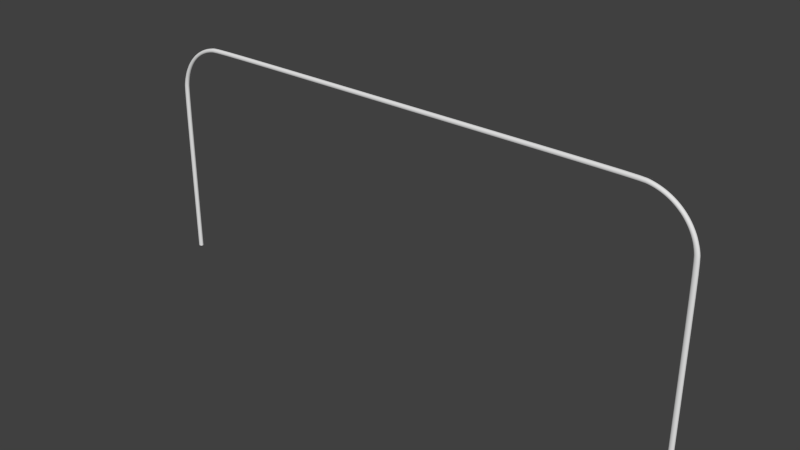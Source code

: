 # Source: Bars.blend  (saved by Blender 2.76.0; exported with 4.5.12 LTS)
import bpy
from mathutils import Matrix  # noqa: F401  (used for matrix-valued properties, if any)

bpy.ops.wm.read_factory_settings(use_empty=True)
scene = bpy.context.scene
scene.name = 'Scene'

# ---- collections
col_collection_1 = bpy.data.collections.new('Collection 1'); scene.collection.children.link(col_collection_1)

# ---- world
world_world = bpy.data.worlds.new('World'); scene.world = world_world
world_world.color = (0.05088, 0.05088, 0.05088)
world_world.use_sun_shadow = False
world_world.sun_shadow_jitter_overblur = 0.0
world_world.cycles.sampling_method = 'MANUAL'
world_world.cycles.sample_map_resolution = 256

# ---- meshes
me_circle = bpy.data.meshes.new('Circle')
me_circle.from_pydata([(4.872, -1.531, 0.05842), (4.869, -1.531, 0.04417), (4.873, -2.24, 0.05842), (4.869, -1.531, 0.07266), (4.871, -0.9105, 0.05842), (4.869, -0.9105, 0.04417), (4.87, -2.24, 0.04417), (4.87, -2.24, 0.07266), (4.869, -0.9105, 0.07266), (4.343, 0.8746, 0.05842), (4.342, 0.8725, 0.04417), (4.385, 0.8506, 0.05842), (4.342, 0.8725, 0.07266), (4.3, 0.8964, 0.05842), (4.299, 0.8943, 0.04417), (4.384, 0.8486, 0.04417), (4.384, 0.8486, 0.07266), (4.299, 0.8943, 0.07266), (4.75, 0.468, 0.05842), (4.747, 0.4675, 0.04417), (4.772, 0.4246, 0.05842), (4.747, 0.4675, 0.07266), (4.726, 0.5103, 0.05842), (4.723, 0.5096, 0.04417), (4.769, 0.4242, 0.04417), (4.769, 0.4242, 0.07266), (4.723, 0.5096, 0.07266), (1.831, 0.9972, 0.05842), (1.831, 0.9946, 0.04417), (2.652, 0.9963, 0.05842), (1.831, 0.9946, 0.07266), (0.8918, 0.9975, 0.05842), (0.8918, 0.9949, 0.04417), (2.652, 0.9938, 0.04417), (2.652, 0.9938, 0.07266), (0.8918, 0.9949, 0.07266), (4.164, 0.9488, 0.05842), (4.164, 0.9465, 0.04417), (4.21, 0.9336, 0.05842), (4.164, 0.9465, 0.07266), (4.117, 0.9618, 0.05842), (4.117, 0.9594, 0.04417), (4.21, 0.9313, 0.04417), (4.21, 0.9313, 0.07266), (4.117, 0.9594, 0.07266), (4.642, 0.6294, 0.05842), (4.64, 0.6283, 0.04417), (4.672, 0.5911, 0.05842), (4.64, 0.6283, 0.07266), (4.61, 0.6662, 0.05842), (4.608, 0.665, 0.04417), (4.67, 0.5901, 0.04417), (4.67, 0.5901, 0.07266), (4.608, 0.665, 0.07266), (4.862, 0.0669, 0.05842), (4.859, 0.0669, 0.04417), (4.867, -0.1115, 0.05842), (4.859, 0.0669, 0.07266), (4.856, 0.1566, 0.05842), (4.853, 0.1566, 0.04417), (4.864, -0.1115, 0.04417), (4.864, -0.1115, 0.07266), (4.853, 0.1566, 0.07266), (3.922, 0.987, 0.05842), (3.922, 0.9845, 0.04417), (4.027, 0.9808, 0.05842), (3.922, 0.9845, 0.07266), (3.697, 0.9915, 0.05842), (3.697, 0.989, 0.04417), (4.027, 0.9783, 0.04417), (4.027, 0.9783, 0.07266), (3.697, 0.989, 0.07266), (4.505, 0.7667, 0.05842), (4.503, 0.765, 0.04417), (4.541, 0.735, 0.05842), (4.503, 0.765, 0.07266), (4.466, 0.7966, 0.05842), (4.465, 0.7948, 0.04417), (4.54, 0.7334, 0.04417), (4.54, 0.7334, 0.07266), (4.465, 0.7948, 0.07266), (4.824, 0.2908, 0.05842), (4.821, 0.2908, 0.04417), (4.837, 0.2466, 0.05842), (4.821, 0.2908, 0.07266), (4.809, 0.3343, 0.05842), (4.806, 0.3343, 0.04417), (4.834, 0.2466, 0.04417), (4.834, 0.2466, 0.07266), (4.806, 0.3343, 0.07266), (4.33, 0.8436, 0.09402), (4.335, 0.856, 0.09165), (4.37, 0.821, 0.09402), (4.325, 0.8312, 0.09165), (4.289, 0.8642, 0.09402), (4.293, 0.8771, 0.09165), (4.376, 0.8328, 0.09165), (4.364, 0.8091, 0.09165), (4.285, 0.8513, 0.09165), (4.714, 0.46, 0.09402), (4.728, 0.4632, 0.09165), (4.734, 0.419, 0.09402), (4.699, 0.4568, 0.09165), (4.691, 0.4999, 0.09402), (4.705, 0.5041, 0.09165), (4.749, 0.4213, 0.09165), (4.719, 0.4168, 0.09165), (4.677, 0.4957, 0.09165), (1.831, 0.9593, 0.09402), (1.831, 0.9744, 0.09165), (2.652, 0.9584, 0.09402), (1.831, 0.9441, 0.09165), (0.8918, 0.9595, 0.09402), (0.8918, 0.9747, 0.09165), (2.652, 0.9736, 0.09165), (2.652, 0.9433, 0.09165), (0.8918, 0.9444, 0.09165), (4.161, 0.9137, 0.09402), (4.162, 0.9277, 0.09165), (4.204, 0.8993, 0.09402), (4.16, 0.8996, 0.09165), (4.117, 0.9259, 0.09402), (4.117, 0.9403, 0.09165), (4.207, 0.913, 0.09165), (4.202, 0.8856, 0.09165), (4.116, 0.9115, 0.09165), (4.612, 0.6123, 0.09402), (4.624, 0.6191, 0.09165), (4.64, 0.5761, 0.09402), (4.6, 0.6054, 0.09165), (4.582, 0.647, 0.09402), (4.593, 0.6547, 0.09165), (4.653, 0.5821, 0.09165), (4.627, 0.5701, 0.09165), (4.571, 0.6393, 0.09165), (4.82, 0.0669, 0.09402), (4.837, 0.0669, 0.09165), (4.824, -0.1115, 0.09402), (4.803, 0.0669, 0.09165), (4.814, 0.1566, 0.09402), (4.831, 0.1566, 0.09165), (4.841, -0.1115, 0.09165), (4.807, -0.1115, 0.09165), (4.797, 0.1566, 0.09165), (3.922, 0.9497, 0.09402), (3.922, 0.9646, 0.09165), (4.027, 0.9438, 0.09402), (3.922, 0.9347, 0.09165), (3.697, 0.9539, 0.09402), (3.697, 0.9689, 0.09165), (4.027, 0.9586, 0.09165), (4.027, 0.929, 0.09165), (3.697, 0.9389, 0.09165), (4.482, 0.7418, 0.09402), (4.491, 0.7518, 0.09165), (4.517, 0.7119, 0.09402), (4.473, 0.7318, 0.09165), (4.446, 0.77, 0.09402), (4.454, 0.7807, 0.09165), (4.527, 0.7211, 0.09165), (4.507, 0.7026, 0.09165), (4.438, 0.7594, 0.09165), (4.784, 0.2908, 0.09402), (4.8, 0.2908, 0.09165), (4.796, 0.2466, 0.09402), (4.768, 0.2908, 0.09165), (4.769, 0.3343, 0.09402), (4.785, 0.3343, 0.09165), (4.812, 0.2466, 0.09165), (4.78, 0.2466, 0.09165), (4.754, 0.3343, 0.09165), (4.829, -1.531, 0.09402), (4.847, -1.531, 0.09165), (4.83, -2.24, 0.09402), (4.812, -1.531, 0.09165), (4.828, -0.9105, 0.09402), (4.846, -0.9105, 0.09165), (4.847, -2.24, 0.09165), (4.812, -2.24, 0.09165), (4.811, -0.9105, 0.09165), (4.829, -1.531, 0.02281), (4.847, -1.531, 0.02518), (4.828, -0.9105, 0.02281), (4.812, -1.531, 0.02518), (4.83, -2.24, 0.02281), (4.847, -2.24, 0.02518), (4.846, -0.9105, 0.02518), (4.811, -0.9105, 0.02518), (4.812, -2.24, 0.02518), (4.33, 0.8436, 0.02281), (4.335, 0.856, 0.02518), (4.289, 0.8642, 0.02281), (4.325, 0.8312, 0.02518), (4.37, 0.821, 0.02281), (4.376, 0.8328, 0.02518), (4.293, 0.8771, 0.02518), (4.285, 0.8513, 0.02518), (4.364, 0.8091, 0.02518), (4.714, 0.46, 0.02281), (4.728, 0.4632, 0.02518), (4.691, 0.4999, 0.02281), (4.699, 0.4568, 0.02518), (4.734, 0.419, 0.02281), (4.749, 0.4213, 0.02518), (4.705, 0.5041, 0.02518), (4.677, 0.4957, 0.02518), (4.719, 0.4168, 0.02518), (1.831, 0.9593, 0.02281), (1.831, 0.9744, 0.02518), (0.8918, 0.9595, 0.02281), (1.831, 0.9441, 0.02518), (2.652, 0.9584, 0.02281), (2.652, 0.9736, 0.02518), (0.8918, 0.9747, 0.02518), (0.8918, 0.9444, 0.02518), (2.652, 0.9433, 0.02518), (4.161, 0.9137, 0.02281), (4.162, 0.9277, 0.02518), (4.117, 0.9259, 0.02281), (4.16, 0.8996, 0.02518), (4.204, 0.8993, 0.02281), (4.207, 0.913, 0.02518), (4.117, 0.9403, 0.02518), (4.116, 0.9115, 0.02518), (4.202, 0.8856, 0.02518), (4.612, 0.6123, 0.02281), (4.624, 0.6191, 0.02518), (4.582, 0.647, 0.02281), (4.6, 0.6054, 0.02518), (4.64, 0.5761, 0.02281), (4.653, 0.5821, 0.02518), (4.593, 0.6547, 0.02518), (4.571, 0.6393, 0.02518), (4.627, 0.5701, 0.02518), (4.82, 0.0669, 0.02281), (4.837, 0.0669, 0.02518), (4.814, 0.1566, 0.02281), (4.803, 0.0669, 0.02518), (4.824, -0.1115, 0.02281), (4.841, -0.1115, 0.02518), (4.831, 0.1566, 0.02518), (4.797, 0.1566, 0.02518), (4.807, -0.1115, 0.02518), (3.922, 0.9497, 0.02281), (3.922, 0.9646, 0.02518), (3.697, 0.9539, 0.02281), (3.922, 0.9347, 0.02518), (4.027, 0.9438, 0.02281), (4.027, 0.9586, 0.02518), (3.697, 0.9689, 0.02518), (3.697, 0.9389, 0.02518), (4.027, 0.929, 0.02518), (4.482, 0.7418, 0.02281), (4.491, 0.7518, 0.02518), (4.446, 0.77, 0.02281), (4.473, 0.7318, 0.02518), (4.517, 0.7119, 0.02281), (4.527, 0.7211, 0.02518), (4.454, 0.7807, 0.02518), (4.438, 0.7594, 0.02518), (4.507, 0.7026, 0.02518), (4.784, 0.2908, 0.02281), (4.8, 0.2908, 0.02518), (4.769, 0.3343, 0.02281), (4.768, 0.2908, 0.02518), (4.796, 0.2466, 0.02281), (4.812, 0.2466, 0.02518), (4.785, 0.3343, 0.02518), (4.754, 0.3343, 0.02518), (4.78, 0.2466, 0.02518), (1.831, 0.9214, 0.05842), (2.652, 0.9206, 0.05842), (1.831, 0.9239, 0.04417), (0.8918, 0.9216, 0.05842), (1.831, 0.9239, 0.07266), (2.652, 0.9231, 0.07266), (2.652, 0.9231, 0.04417), (0.8918, 0.9242, 0.04417), (0.8918, 0.9242, 0.07266), (3.922, 0.9123, 0.05842), (4.027, 0.9068, 0.05842), (3.922, 0.9148, 0.04417), (3.697, 0.9163, 0.05842), (3.922, 0.9148, 0.07266), (4.027, 0.9093, 0.07266), (4.027, 0.9093, 0.04417), (3.697, 0.9188, 0.04417), (3.697, 0.9188, 0.07266), (4.158, 0.8785, 0.05842), (4.199, 0.865, 0.05842), (4.158, 0.8808, 0.04417), (4.116, 0.89, 0.05842), (4.158, 0.8808, 0.07266), (4.199, 0.8672, 0.07266), (4.199, 0.8672, 0.04417), (4.116, 0.8924, 0.04417), (4.116, 0.8924, 0.07266), (4.317, 0.8126, 0.05842), (4.354, 0.7913, 0.05842), (4.318, 0.8146, 0.04417), (4.278, 0.832, 0.05842), (4.318, 0.8146, 0.07266), (4.356, 0.7933, 0.07266), (4.356, 0.7933, 0.04417), (4.279, 0.8341, 0.04417), (4.279, 0.8341, 0.07266), (4.46, 0.7169, 0.05842), (4.493, 0.6887, 0.05842), (4.462, 0.7186, 0.04417), (4.426, 0.7434, 0.05842), (4.462, 0.7186, 0.07266), (4.494, 0.6903, 0.07266), (4.494, 0.6903, 0.04417), (4.427, 0.7452, 0.04417), (4.427, 0.7452, 0.07266), (4.582, 0.5951, 0.05842), (4.608, 0.5611, 0.05842), (4.584, 0.5963, 0.04417), (4.554, 0.6278, 0.05842), (4.584, 0.5963, 0.07266), (4.611, 0.5621, 0.07266), (4.611, 0.5621, 0.04417), (4.556, 0.6291, 0.04417), (4.556, 0.6291, 0.07266), (4.678, 0.4519, 0.05842), (4.697, 0.4134, 0.05842), (4.68, 0.4525, 0.04417), (4.656, 0.4895, 0.05842), (4.68, 0.4525, 0.07266), (4.699, 0.4138, 0.07266), (4.699, 0.4138, 0.04417), (4.659, 0.4902, 0.04417), (4.659, 0.4902, 0.07266), (4.744, 0.2908, 0.05842), (4.755, 0.2466, 0.05842), (4.746, 0.2908, 0.04417), (4.73, 0.3343, 0.05842), (4.746, 0.2908, 0.07266), (4.758, 0.2466, 0.07266), (4.758, 0.2466, 0.04417), (4.733, 0.3343, 0.04417), (4.733, 0.3343, 0.07266), (4.777, 0.0669, 0.05842), (4.781, -0.1115, 0.05842), (4.78, 0.0669, 0.04417), (4.772, 0.1566, 0.05842), (4.78, 0.0669, 0.07266), (4.784, -0.1115, 0.07266), (4.784, -0.1115, 0.04417), (4.775, 0.1566, 0.04417), (4.775, 0.1566, 0.07266), (4.786, -1.531, 0.05842), (4.787, -2.24, 0.05842), (4.789, -1.531, 0.04417), (4.786, -0.9105, 0.05842), (4.789, -1.531, 0.07266), (4.79, -2.24, 0.07266), (4.79, -2.24, 0.04417), (4.788, -0.9105, 0.04417), (4.788, -0.9105, 0.07266), (4.845, 0.1566, 0.0323), (4.851, 0.0669, 0.0323), (4.855, -0.1115, 0.0323), (4.798, 0.3343, 0.0323), (4.813, 0.2908, 0.0323), (4.826, 0.2466, 0.0323), (4.716, 0.5075, 0.0323), (4.74, 0.4659, 0.0323), (4.762, 0.4231, 0.0323), (4.603, 0.6611, 0.0323), (4.634, 0.6249, 0.0323), (4.663, 0.5871, 0.0323), (4.461, 0.7895, 0.0323), (4.499, 0.7601, 0.0323), (4.535, 0.7288, 0.0323), (4.297, 0.8878, 0.0323), (4.34, 0.8663, 0.0323), (4.381, 0.8427, 0.0323), (4.117, 0.9522, 0.0323), (4.163, 0.9395, 0.0323), (4.208, 0.9244, 0.0323), (3.697, 0.9815, 0.0323), (3.922, 0.9771, 0.0323), (4.027, 0.9709, 0.0323), (4.86, -0.9105, 0.0323), (4.861, -1.531, 0.0323), (4.861, -2.24, 0.0323), (0.8918, 0.9874, 0.0323), (1.831, 0.9871, 0.0323), (2.652, 0.9862, 0.0323), (4.845, 0.1566, 0.08453), (4.851, 0.0669, 0.08453), (4.855, -0.1115, 0.08453), (4.798, 0.3343, 0.08453), (4.813, 0.2908, 0.08453), (4.826, 0.2466, 0.08453), (4.716, 0.5075, 0.08453), (4.74, 0.4659, 0.08453), (4.762, 0.4231, 0.08453), (4.603, 0.6611, 0.08453), (4.634, 0.6249, 0.08453), (4.663, 0.5871, 0.08453), (4.461, 0.7895, 0.08453), (4.499, 0.7601, 0.08453), (4.535, 0.7288, 0.08453), (4.297, 0.8878, 0.08453), (4.34, 0.8663, 0.08453), (4.381, 0.8427, 0.08453), (4.117, 0.9522, 0.08453), (4.163, 0.9395, 0.08453), (4.208, 0.9244, 0.08453), (3.697, 0.9815, 0.08453), (3.922, 0.9771, 0.08453), (4.027, 0.9709, 0.08453), (4.86, -0.9105, 0.08453), (4.861, -1.531, 0.08453), (4.861, -2.24, 0.08453), (0.8918, 0.9874, 0.08453), (1.831, 0.9871, 0.08453), (2.652, 0.9862, 0.08453), (4.87, -2.993, 0.04417), (4.873, -2.993, 0.05842), (4.87, -2.993, 0.07266), (4.867, -0.4226, 0.07266), (4.87, -0.4226, 0.05842), (4.867, -0.4226, 0.04417), (4.425, 0.8227, 0.04417), (4.426, 0.8246, 0.05842), (4.425, 0.8227, 0.07266), (4.255, 0.9139, 0.07266), (4.255, 0.9161, 0.05842), (4.255, 0.9139, 0.04417), (4.789, 0.38, 0.04417), (4.791, 0.3802, 0.05842), (4.789, 0.38, 0.07266), (4.697, 0.5505, 0.07266), (4.7, 0.5514, 0.05842), (4.697, 0.5505, 0.04417), (3.294, 0.992, 0.04417), (3.294, 0.9945, 0.05842), (3.294, 0.992, 0.07266), (0.0, 0.9949, 0.07266), (0.0, 0.9975, 0.05842), (0.0, 0.9949, 0.04417), (4.072, 0.97, 0.07266), (4.072, 0.9725, 0.05842), (4.072, 0.97, 0.04417), (4.575, 0.7, 0.07266), (4.577, 0.7014, 0.05842), (4.575, 0.7, 0.04417), (4.845, 0.2018, 0.07266), (4.848, 0.2018, 0.05842), (4.845, 0.2018, 0.04417), (4.783, 0.1566, 0.08453), (4.789, 0.0669, 0.08453), (4.793, -0.1115, 0.08453), (4.74, 0.3343, 0.08453), (4.754, 0.2908, 0.08453), (4.766, 0.2466, 0.08453), (4.666, 0.4922, 0.08453), (4.687, 0.4541, 0.08453), (4.707, 0.4149, 0.08453), (4.561, 0.6329, 0.08453), (4.59, 0.5997, 0.08453), (4.617, 0.5651, 0.08453), (4.431, 0.7505, 0.08453), (4.466, 0.7235, 0.08453), (4.499, 0.6949, 0.08453), (4.281, 0.8406, 0.08453), (4.32, 0.8208, 0.08453), (4.359, 0.7992, 0.08453), (4.116, 0.8996, 0.08453), (4.159, 0.8879, 0.08453), (4.2, 0.8741, 0.08453), (3.697, 0.9263, 0.08453), (3.922, 0.9223, 0.08453), (4.027, 0.9167, 0.08453), (4.797, -0.9105, 0.08453), (4.798, -1.531, 0.08453), (4.798, -2.24, 0.08453), (0.8918, 0.9317, 0.08453), (1.831, 0.9315, 0.08453), (2.652, 0.9307, 0.08453), (4.416, 0.8077, 0.09165), (4.409, 0.7964, 0.09402), (4.402, 0.7852, 0.09165), (4.244, 0.8694, 0.09165), (4.247, 0.8828, 0.09402), (4.25, 0.8961, 0.09165), (4.768, 0.3783, 0.09165), (4.753, 0.3771, 0.09402), (4.737, 0.3759, 0.09165), (4.653, 0.5335, 0.09165), (4.666, 0.5386, 0.09402), (4.68, 0.5437, 0.09165), (3.294, 0.9718, 0.09165), (3.294, 0.9567, 0.09402), (3.294, 0.9416, 0.09165), (0.0, 0.9444, 0.09165), (0.0, 0.9595, 0.09402), (0.0, 0.9747, 0.09165), (4.072, 0.9213, 0.09165), (4.072, 0.9359, 0.09402), (4.072, 0.9506, 0.09165), (4.54, 0.6717, 0.09165), (4.55, 0.6802, 0.09402), (4.561, 0.6887, 0.09165), (4.844, -0.4226, 0.09165), (4.827, -0.4226, 0.09402), (4.81, -0.4226, 0.09165), (4.789, 0.2018, 0.09165), (4.806, 0.2018, 0.09402), (4.823, 0.2018, 0.09165), (4.847, -2.993, 0.09165), (4.83, -2.993, 0.09402), (4.812, -2.993, 0.09165), (4.783, 0.1566, 0.0323), (4.789, 0.0669, 0.0323), (4.793, -0.1115, 0.0323), (4.74, 0.3343, 0.0323), (4.754, 0.2908, 0.0323), (4.766, 0.2466, 0.0323), (4.666, 0.4922, 0.0323), (4.687, 0.4541, 0.0323), (4.707, 0.4149, 0.0323), (4.561, 0.6329, 0.0323), (4.59, 0.5997, 0.0323), (4.617, 0.5651, 0.0323), (4.431, 0.7505, 0.0323), (4.466, 0.7235, 0.0323), (4.499, 0.6949, 0.0323), (4.281, 0.8406, 0.0323), (4.32, 0.8208, 0.0323), (4.359, 0.7992, 0.0323), (4.116, 0.8996, 0.0323), (4.159, 0.8879, 0.0323), (4.2, 0.8741, 0.0323), (3.697, 0.9263, 0.0323), (3.922, 0.9223, 0.0323), (4.027, 0.9167, 0.0323), (4.797, -0.9105, 0.0323), (4.798, -1.531, 0.0323), (4.798, -2.24, 0.0323), (0.8918, 0.9317, 0.0323), (1.831, 0.9315, 0.0323), (2.652, 0.9307, 0.0323), (4.844, -0.4226, 0.02518), (4.827, -0.4226, 0.02281), (4.81, -0.4226, 0.02518), (4.812, -2.993, 0.02518), (4.83, -2.993, 0.02281), (4.847, -2.993, 0.02518), (4.25, 0.8961, 0.02518), (4.247, 0.8828, 0.02281), (4.244, 0.8694, 0.02518), (4.402, 0.7852, 0.02518), (4.409, 0.7964, 0.02281), (4.416, 0.8077, 0.02518), (4.68, 0.5437, 0.02518), (4.666, 0.5386, 0.02281), (4.653, 0.5335, 0.02518), (4.737, 0.3759, 0.02518), (4.753, 0.3771, 0.02281), (4.768, 0.3783, 0.02518), (0.0, 0.9747, 0.02518), (0.0, 0.9595, 0.02281), (0.0, 0.9444, 0.02518), (3.294, 0.9416, 0.02518), (3.294, 0.9567, 0.02281), (3.294, 0.9718, 0.02518), (4.072, 0.9506, 0.02518), (4.072, 0.9359, 0.02281), (4.072, 0.9213, 0.02518), (4.561, 0.6887, 0.02518), (4.55, 0.6802, 0.02281), (4.54, 0.6717, 0.02518), (4.823, 0.2018, 0.02518), (4.806, 0.2018, 0.02281), (4.789, 0.2018, 0.02518), (0.0, 0.9242, 0.07266), (0.0, 0.9216, 0.05842), (0.0, 0.9242, 0.04417), (3.294, 0.9215, 0.07266), (3.294, 0.919, 0.05842), (3.294, 0.9215, 0.04417), (4.072, 0.9019, 0.07266), (4.072, 0.8994, 0.05842), (4.072, 0.9019, 0.04417), (4.24, 0.8517, 0.07266), (4.239, 0.8494, 0.05842), (4.24, 0.8517, 0.04417), (4.392, 0.7701, 0.07266), (4.391, 0.7683, 0.05842), (4.392, 0.7701, 0.04417), (4.526, 0.6604, 0.07266), (4.524, 0.659, 0.05842), (4.526, 0.6604, 0.04417), (4.635, 0.5267, 0.07266), (4.633, 0.5259, 0.05842), (4.635, 0.5267, 0.04417), (4.717, 0.3742, 0.07266), (4.714, 0.374, 0.05842), (4.717, 0.3742, 0.04417), (4.767, 0.2018, 0.07266), (4.764, 0.2018, 0.05842), (4.767, 0.2018, 0.04417), (4.787, -0.4226, 0.07266), (4.784, -0.4226, 0.05842), (4.787, -0.4226, 0.04417), (4.79, -2.993, 0.07266), (4.787, -2.993, 0.05842), (4.79, -2.993, 0.04417), (3.294, 0.9844, 0.0323), (4.858, -0.4226, 0.0323), (4.836, 0.2018, 0.0323), (4.781, 0.3794, 0.0323), (4.691, 0.548, 0.0323), (4.57, 0.6958, 0.0323), (4.422, 0.8171, 0.0323), (4.253, 0.9072, 0.0323), (4.072, 0.9627, 0.0323), (4.861, -2.993, 0.0323), (0.0, 0.9874, 0.0323), (3.294, 0.9844, 0.08453), (4.858, -0.4226, 0.08453), (4.836, 0.2018, 0.08453), (4.781, 0.3794, 0.08453), (4.691, 0.548, 0.08453), (4.57, 0.6958, 0.08453), (4.422, 0.8171, 0.08453), (4.253, 0.9072, 0.08453), (4.072, 0.9627, 0.08453), (4.861, -2.993, 0.08453), (0.0, 0.9874, 0.08453), (3.294, 0.929, 0.08453), (4.795, -0.4226, 0.08453), (4.776, 0.2018, 0.08453), (4.725, 0.3748, 0.08453), (4.642, 0.5293, 0.08453), (4.531, 0.6647, 0.08453), (4.396, 0.7758, 0.08453), (4.241, 0.8583, 0.08453), (4.072, 0.9092, 0.08453), (4.798, -2.993, 0.08453), (0.0, 0.9317, 0.08453), (3.294, 0.929, 0.0323), (4.795, -0.4226, 0.0323), (4.776, 0.2018, 0.0323), (4.725, 0.3748, 0.0323), (4.642, 0.5293, 0.0323), (4.531, 0.6647, 0.0323), (4.396, 0.7758, 0.0323), (4.241, 0.8583, 0.0323), (4.072, 0.9092, 0.0323), (4.798, -2.993, 0.0323), (0.0, 0.9317, 0.0323), (4.83, -2.993, 0.05842)], [], [(0, 1, 5, 4), (1, 385, 384, 5), (4, 5, 425, 424), (5, 384, 613, 425), (0, 2, 6, 1), (2, 421, 420, 6), (1, 6, 386, 385), (6, 420, 621, 386), (0, 3, 7, 2), (3, 415, 416, 7), (2, 7, 422, 421), (7, 416, 632, 422), (0, 4, 8, 3), (4, 424, 423, 8), (3, 8, 414, 415), (8, 423, 624, 414), (9, 10, 14, 13), (10, 376, 375, 14), (13, 14, 431, 430), (14, 375, 619, 431), (9, 11, 15, 10), (11, 427, 426, 15), (10, 15, 377, 376), (15, 426, 618, 377), (9, 12, 16, 11), (12, 406, 407, 16), (11, 16, 428, 427), (16, 407, 629, 428), (9, 13, 17, 12), (13, 430, 429, 17), (12, 17, 405, 406), (17, 429, 630, 405), (18, 19, 23, 22), (19, 367, 366, 23), (22, 23, 437, 436), (23, 366, 616, 437), (18, 20, 24, 19), (20, 433, 432, 24), (19, 24, 368, 367), (24, 432, 615, 368), (18, 21, 25, 20), (21, 397, 398, 25), (20, 25, 434, 433), (25, 398, 626, 434), (18, 22, 26, 21), (22, 436, 435, 26), (21, 26, 396, 397), (26, 435, 627, 396), (27, 28, 32, 31), (28, 388, 387, 32), (31, 32, 443, 442), (32, 387, 622, 443), (27, 29, 33, 28), (29, 439, 438, 33), (28, 33, 389, 388), (33, 438, 612, 389), (27, 30, 34, 29), (30, 418, 419, 34), (29, 34, 440, 439), (34, 419, 623, 440), (27, 31, 35, 30), (31, 442, 441, 35), (30, 35, 417, 418), (35, 441, 633, 417), (36, 37, 41, 40), (37, 379, 378, 41), (40, 41, 446, 445), (41, 378, 620, 446), (36, 38, 42, 37), (38, 430, 431, 42), (37, 42, 380, 379), (42, 431, 619, 380), (36, 39, 43, 38), (39, 409, 410, 43), (38, 43, 429, 430), (43, 410, 630, 429), (36, 40, 44, 39), (40, 445, 444, 44), (39, 44, 408, 409), (44, 444, 631, 408), (45, 46, 50, 49), (46, 370, 369, 50), (49, 50, 449, 448), (50, 369, 617, 449), (45, 47, 51, 46), (47, 436, 437, 51), (46, 51, 371, 370), (51, 437, 616, 371), (45, 48, 52, 47), (48, 400, 401, 52), (47, 52, 435, 436), (52, 401, 627, 435), (45, 49, 53, 48), (49, 448, 447, 53), (48, 53, 399, 400), (53, 447, 628, 399), (54, 55, 59, 58), (55, 361, 360, 59), (58, 59, 452, 451), (59, 360, 614, 452), (54, 56, 60, 55), (56, 424, 425, 60), (55, 60, 362, 361), (60, 425, 613, 362), (54, 57, 61, 56), (57, 391, 392, 61), (56, 61, 423, 424), (61, 392, 624, 423), (54, 58, 62, 57), (58, 451, 450, 62), (57, 62, 390, 391), (62, 450, 625, 390), (63, 64, 68, 67), (64, 382, 381, 68), (67, 68, 438, 439), (68, 381, 612, 438), (63, 65, 69, 64), (65, 445, 446, 69), (64, 69, 383, 382), (69, 446, 620, 383), (63, 66, 70, 65), (66, 412, 413, 70), (65, 70, 444, 445), (70, 413, 631, 444), (63, 67, 71, 66), (67, 439, 440, 71), (66, 71, 411, 412), (71, 440, 623, 411), (72, 73, 77, 76), (73, 373, 372, 77), (76, 77, 426, 427), (77, 372, 618, 426), (72, 74, 78, 73), (74, 448, 449, 78), (73, 78, 374, 373), (78, 449, 617, 374), (72, 75, 79, 74), (75, 403, 404, 79), (74, 79, 447, 448), (79, 404, 628, 447), (72, 76, 80, 75), (76, 427, 428, 80), (75, 80, 402, 403), (80, 428, 629, 402), (81, 82, 86, 85), (82, 364, 363, 86), (85, 86, 432, 433), (86, 363, 615, 432), (81, 83, 87, 82), (83, 451, 452, 87), (82, 87, 365, 364), (87, 452, 614, 365), (81, 84, 88, 83), (84, 394, 395, 88), (83, 88, 450, 451), (88, 395, 625, 450), (81, 85, 89, 84), (85, 433, 434, 89), (84, 89, 393, 394), (89, 434, 626, 393), (90, 91, 95, 94), (91, 406, 405, 95), (94, 95, 488, 487), (95, 405, 630, 488), (90, 92, 96, 91), (92, 484, 483, 96), (91, 96, 407, 406), (96, 483, 629, 407), (90, 93, 97, 92), (93, 469, 470, 97), (92, 97, 485, 484), (97, 470, 640, 485), (90, 94, 98, 93), (94, 487, 486, 98), (93, 98, 468, 469), (98, 486, 641, 468), (99, 100, 104, 103), (100, 397, 396, 104), (103, 104, 494, 493), (104, 396, 627, 494), (99, 101, 105, 100), (101, 490, 489, 105), (100, 105, 398, 397), (105, 489, 626, 398), (99, 102, 106, 101), (102, 460, 461, 106), (101, 106, 491, 490), (106, 461, 637, 491), (99, 103, 107, 102), (103, 493, 492, 107), (102, 107, 459, 460), (107, 492, 638, 459), (108, 109, 113, 112), (109, 418, 417, 113), (112, 113, 500, 499), (113, 417, 633, 500), (108, 110, 114, 109), (110, 496, 495, 114), (109, 114, 419, 418), (114, 495, 623, 419), (108, 111, 115, 110), (111, 481, 482, 115), (110, 115, 497, 496), (115, 482, 634, 497), (108, 112, 116, 111), (112, 499, 498, 116), (111, 116, 480, 481), (116, 498, 644, 480), (117, 118, 122, 121), (118, 409, 408, 122), (121, 122, 503, 502), (122, 408, 631, 503), (117, 119, 123, 118), (119, 487, 488, 123), (118, 123, 410, 409), (123, 488, 630, 410), (117, 120, 124, 119), (120, 472, 473, 124), (119, 124, 486, 487), (124, 473, 641, 486), (117, 121, 125, 120), (121, 502, 501, 125), (120, 125, 471, 472), (125, 501, 642, 471), (126, 127, 131, 130), (127, 400, 399, 131), (130, 131, 506, 505), (131, 399, 628, 506), (126, 128, 132, 127), (128, 493, 494, 132), (127, 132, 401, 400), (132, 494, 627, 401), (126, 129, 133, 128), (129, 463, 464, 133), (128, 133, 492, 493), (133, 464, 638, 492), (126, 130, 134, 129), (130, 505, 504, 134), (129, 134, 462, 463), (134, 504, 639, 462), (135, 136, 140, 139), (136, 391, 390, 140), (139, 140, 512, 511), (140, 390, 625, 512), (135, 137, 141, 136), (137, 508, 507, 141), (136, 141, 392, 391), (141, 507, 624, 392), (135, 138, 142, 137), (138, 454, 455, 142), (137, 142, 509, 508), (142, 455, 635, 509), (135, 139, 143, 138), (139, 511, 510, 143), (138, 143, 453, 454), (143, 510, 636, 453), (144, 145, 149, 148), (145, 412, 411, 149), (148, 149, 495, 496), (149, 411, 623, 495), (144, 146, 150, 145), (146, 502, 503, 150), (145, 150, 413, 412), (150, 503, 631, 413), (144, 147, 151, 146), (147, 475, 476, 151), (146, 151, 501, 502), (151, 476, 642, 501), (144, 148, 152, 147), (148, 496, 497, 152), (147, 152, 474, 475), (152, 497, 634, 474), (153, 154, 158, 157), (154, 403, 402, 158), (157, 158, 483, 484), (158, 402, 629, 483), (153, 155, 159, 154), (155, 505, 506, 159), (154, 159, 404, 403), (159, 506, 628, 404), (153, 156, 160, 155), (156, 466, 467, 160), (155, 160, 504, 505), (160, 467, 639, 504), (153, 157, 161, 156), (157, 484, 485, 161), (156, 161, 465, 466), (161, 485, 640, 465), (162, 163, 167, 166), (163, 394, 393, 167), (166, 167, 489, 490), (167, 393, 626, 489), (162, 164, 168, 163), (164, 511, 512, 168), (163, 168, 395, 394), (168, 512, 625, 395), (162, 165, 169, 164), (165, 457, 458, 169), (164, 169, 510, 511), (169, 458, 636, 510), (162, 166, 170, 165), (166, 490, 491, 170), (165, 170, 456, 457), (170, 491, 637, 456), (171, 172, 176, 175), (172, 415, 414, 176), (175, 176, 507, 508), (176, 414, 624, 507), (171, 173, 177, 172), (173, 514, 513, 177), (172, 177, 416, 415), (177, 513, 632, 416), (171, 174, 178, 173), (174, 478, 479, 178), (173, 178, 515, 514), (178, 479, 643, 515), (171, 175, 179, 174), (175, 508, 509, 179), (174, 179, 477, 478), (179, 509, 635, 477), (180, 181, 185, 184), (181, 385, 386, 185), (184, 185, 551, 550), (185, 386, 621, 551), (180, 182, 186, 181), (182, 547, 546, 186), (181, 186, 384, 385), (186, 546, 613, 384), (180, 183, 187, 182), (183, 541, 540, 187), (182, 187, 548, 547), (187, 540, 646, 548), (180, 184, 188, 183), (184, 550, 549, 188), (183, 188, 542, 541), (188, 549, 654, 542), (189, 190, 194, 193), (190, 376, 377, 194), (193, 194, 557, 556), (194, 377, 618, 557), (189, 191, 195, 190), (191, 553, 552, 195), (190, 195, 375, 376), (195, 552, 619, 375), (189, 192, 196, 191), (192, 532, 531, 196), (191, 196, 554, 553), (196, 531, 652, 554), (189, 193, 197, 192), (193, 556, 555, 197), (192, 197, 533, 532), (197, 555, 651, 533), (198, 199, 203, 202), (199, 367, 368, 203), (202, 203, 563, 562), (203, 368, 615, 563), (198, 200, 204, 199), (200, 559, 558, 204), (199, 204, 366, 367), (204, 558, 616, 366), (198, 201, 205, 200), (201, 523, 522, 205), (200, 205, 560, 559), (205, 522, 649, 560), (198, 202, 206, 201), (202, 562, 561, 206), (201, 206, 524, 523), (206, 561, 648, 524), (207, 208, 212, 211), (208, 388, 389, 212), (211, 212, 569, 568), (212, 389, 612, 569), (207, 209, 213, 208), (209, 565, 564, 213), (208, 213, 387, 388), (213, 564, 622, 387), (207, 210, 214, 209), (210, 544, 543, 214), (209, 214, 566, 565), (214, 543, 655, 566), (207, 211, 215, 210), (211, 568, 567, 215), (210, 215, 545, 544), (215, 567, 645, 545), (216, 217, 221, 220), (217, 379, 380, 221), (220, 221, 552, 553), (221, 380, 619, 552), (216, 218, 222, 217), (218, 571, 570, 222), (217, 222, 378, 379), (222, 570, 620, 378), (216, 219, 223, 218), (219, 535, 534, 223), (218, 223, 572, 571), (223, 534, 653, 572), (216, 220, 224, 219), (220, 553, 554, 224), (219, 224, 536, 535), (224, 554, 652, 536), (225, 226, 230, 229), (226, 370, 371, 230), (229, 230, 558, 559), (230, 371, 616, 558), (225, 227, 231, 226), (227, 574, 573, 231), (226, 231, 369, 370), (231, 573, 617, 369), (225, 228, 232, 227), (228, 526, 525, 232), (227, 232, 575, 574), (232, 525, 650, 575), (225, 229, 233, 228), (229, 559, 560, 233), (228, 233, 527, 526), (233, 560, 649, 527), (234, 235, 239, 238), (235, 361, 362, 239), (238, 239, 546, 547), (239, 362, 613, 546), (234, 236, 240, 235), (236, 577, 576, 240), (235, 240, 360, 361), (240, 576, 614, 360), (234, 237, 241, 236), (237, 517, 516, 241), (236, 241, 578, 577), (241, 516, 647, 578), (234, 238, 242, 237), (238, 547, 548, 242), (237, 242, 518, 517), (242, 548, 646, 518), (243, 244, 248, 247), (244, 382, 383, 248), (247, 248, 570, 571), (248, 383, 620, 570), (243, 245, 249, 244), (245, 568, 569, 249), (244, 249, 381, 382), (249, 569, 612, 381), (243, 246, 250, 245), (246, 538, 537, 250), (245, 250, 567, 568), (250, 537, 645, 567), (243, 247, 251, 246), (247, 571, 572, 251), (246, 251, 539, 538), (251, 572, 653, 539), (252, 253, 257, 256), (253, 373, 374, 257), (256, 257, 573, 574), (257, 374, 617, 573), (252, 254, 258, 253), (254, 556, 557, 258), (253, 258, 372, 373), (258, 557, 618, 372), (252, 255, 259, 254), (255, 529, 528, 259), (254, 259, 555, 556), (259, 528, 651, 555), (252, 256, 260, 255), (256, 574, 575, 260), (255, 260, 530, 529), (260, 575, 650, 530), (261, 262, 266, 265), (262, 364, 365, 266), (265, 266, 576, 577), (266, 365, 614, 576), (261, 263, 267, 262), (263, 562, 563, 267), (262, 267, 363, 364), (267, 563, 615, 363), (261, 264, 268, 263), (264, 520, 519, 268), (263, 268, 561, 562), (268, 519, 648, 561), (261, 265, 269, 264), (265, 577, 578, 269), (264, 269, 521, 520), (269, 578, 647, 521), (270, 271, 275, 274), (271, 583, 582, 275), (274, 275, 482, 481), (275, 582, 634, 482), (270, 272, 276, 271), (272, 544, 545, 276), (271, 276, 584, 583), (276, 545, 645, 584), (270, 273, 277, 272), (273, 580, 581, 277), (272, 277, 543, 544), (277, 581, 655, 543), (270, 274, 278, 273), (274, 481, 480, 278), (273, 278, 579, 580), (278, 480, 644, 579), (279, 280, 284, 283), (280, 586, 585, 284), (283, 284, 476, 475), (284, 585, 642, 476), (279, 281, 285, 280), (281, 538, 539, 285), (280, 285, 587, 586), (285, 539, 653, 587), (279, 282, 286, 281), (282, 583, 584, 286), (281, 286, 537, 538), (286, 584, 645, 537), (279, 283, 287, 282), (283, 475, 474, 287), (282, 287, 582, 583), (287, 474, 634, 582), (288, 289, 293, 292), (289, 589, 588, 293), (292, 293, 473, 472), (293, 588, 641, 473), (288, 290, 294, 289), (290, 535, 536, 294), (289, 294, 590, 589), (294, 536, 652, 590), (288, 291, 295, 290), (291, 586, 587, 295), (290, 295, 534, 535), (295, 587, 653, 534), (288, 292, 296, 291), (292, 472, 471, 296), (291, 296, 585, 586), (296, 471, 642, 585), (297, 298, 302, 301), (298, 592, 591, 302), (301, 302, 470, 469), (302, 591, 640, 470), (297, 299, 303, 298), (299, 532, 533, 303), (298, 303, 593, 592), (303, 533, 651, 593), (297, 300, 304, 299), (300, 589, 590, 304), (299, 304, 531, 532), (304, 590, 652, 531), (297, 301, 305, 300), (301, 469, 468, 305), (300, 305, 588, 589), (305, 468, 641, 588), (306, 307, 311, 310), (307, 595, 594, 311), (310, 311, 467, 466), (311, 594, 639, 467), (306, 308, 312, 307), (308, 529, 530, 312), (307, 312, 596, 595), (312, 530, 650, 596), (306, 309, 313, 308), (309, 592, 593, 313), (308, 313, 528, 529), (313, 593, 651, 528), (306, 310, 314, 309), (310, 466, 465, 314), (309, 314, 591, 592), (314, 465, 640, 591), (315, 316, 320, 319), (316, 598, 597, 320), (319, 320, 464, 463), (320, 597, 638, 464), (315, 317, 321, 316), (317, 526, 527, 321), (316, 321, 599, 598), (321, 527, 649, 599), (315, 318, 322, 317), (318, 595, 596, 322), (317, 322, 525, 526), (322, 596, 650, 525), (315, 319, 323, 318), (319, 463, 462, 323), (318, 323, 594, 595), (323, 462, 639, 594), (324, 325, 329, 328), (325, 601, 600, 329), (328, 329, 461, 460), (329, 600, 637, 461), (324, 326, 330, 325), (326, 523, 524, 330), (325, 330, 602, 601), (330, 524, 648, 602), (324, 327, 331, 326), (327, 598, 599, 331), (326, 331, 522, 523), (331, 599, 649, 522), (324, 328, 332, 327), (328, 460, 459, 332), (327, 332, 597, 598), (332, 459, 638, 597), (333, 334, 338, 337), (334, 604, 603, 338), (337, 338, 458, 457), (338, 603, 636, 458), (333, 335, 339, 334), (335, 520, 521, 339), (334, 339, 605, 604), (339, 521, 647, 605), (333, 336, 340, 335), (336, 601, 602, 340), (335, 340, 519, 520), (340, 602, 648, 519), (333, 337, 341, 336), (337, 457, 456, 341), (336, 341, 600, 601), (341, 456, 637, 600), (342, 343, 347, 346), (343, 607, 606, 347), (346, 347, 455, 454), (347, 606, 635, 455), (342, 344, 348, 343), (344, 517, 518, 348), (343, 348, 608, 607), (348, 518, 646, 608), (342, 345, 349, 344), (345, 604, 605, 349), (344, 349, 516, 517), (349, 605, 647, 516), (342, 346, 350, 345), (346, 454, 453, 350), (345, 350, 603, 604), (350, 453, 636, 603), (351, 352, 356, 355), (352, 610, 609, 356), (355, 356, 479, 478), (356, 609, 643, 479), (351, 353, 357, 352), (353, 541, 542, 357), (352, 357, 611, 610), (357, 542, 654, 611), (351, 354, 358, 353), (354, 607, 608, 358), (353, 358, 540, 541), (358, 608, 646, 540), (351, 355, 359, 354), (355, 478, 477, 359), (354, 359, 606, 607), (359, 477, 635, 606), (611, 656, 610), (550, 656, 549), (632, 656, 422), (654, 656, 611), (551, 656, 550), (621, 656, 551), (513, 656, 632), (514, 656, 513), (420, 656, 621), (515, 656, 514), (609, 656, 643), (421, 656, 420), (643, 656, 515), (610, 656, 609), (549, 656, 654), (422, 656, 421)])
me_circle.polygons.foreach_set('use_smooth', [True] * 656)
me_circle.use_remesh_preserve_volume = False
me_circle.use_remesh_preserve_attributes = False
me_circle.use_mirror_vertex_groups = False
me_circle.update()

# ---- objects
ob_circle = bpy.data.objects.new('Circle', me_circle)

# ---- transforms, parenting, visibility, modifiers, constraints
ob_circle.location = (0.0, 0.0, 0.0)
ob_circle.rotation_euler = (1.571, -0.0, 0.0)
ob_circle.lineart.crease_threshold = 0.0
_m = ob_circle.modifiers.new('Mirror', 'MIRROR')
_m.use_clip = True
_m = ob_circle.modifiers.new('EdgeSplit', 'EDGE_SPLIT')

# ---- collection membership
col_collection_1.objects.link(ob_circle)

# ---- scene / render settings (as saved in the file)
scene.frame_start = 1; scene.frame_end = 250; scene.frame_set(1)
scene.render.engine = 'BLENDER_EEVEE_NEXT'
scene.render.resolution_percentage = 50
scene.render.dither_intensity = 0.0
scene.cycles.use_denoising = False
scene.cycles.samples = 10
scene.cycles.sampling_pattern = 'TABULATED_SOBOL'
scene.cycles.light_sampling_threshold = 0.0
scene.cycles.use_adaptive_sampling = False
scene.cycles.use_light_tree = False
scene.cycles.blur_glossy = 0.0
scene.cycles.pixel_filter_type = 'GAUSSIAN'
scene.cycles.sample_clamp_indirect = 0.0
scene.view_settings.view_transform = 'Standard'
bpy.context.view_layer.update()

# ---- added for rendering (the .blend has no active camera and no usable light): camera, sun
cam_auto = bpy.data.cameras.new('AutoCamera')
cam_auto.lens = 50.0
cam_auto.sensor_width = 36.0
cam_auto.clip_end = 1000.0
ob_auto_camera = bpy.data.objects.new('AutoCamera', cam_auto)
scene.collection.objects.link(ob_auto_camera)
ob_auto_camera.location = (9.74339, -11.7505, 6.79683)
ob_auto_camera.rotation_euler = (1.09748, -7.21219e-08, 0.694738)
scene.camera = ob_auto_camera
light_auto_sun = bpy.data.lights.new('AutoSun', 'SUN')
light_auto_sun.energy = 3.0
light_auto_sun.angle = 0.0523599
ob_auto_sun = bpy.data.objects.new('AutoSun', light_auto_sun)
scene.collection.objects.link(ob_auto_sun)
ob_auto_sun.rotation_euler = (0.872665, 0.174533, 0.523599)
bpy.context.view_layer.update()
